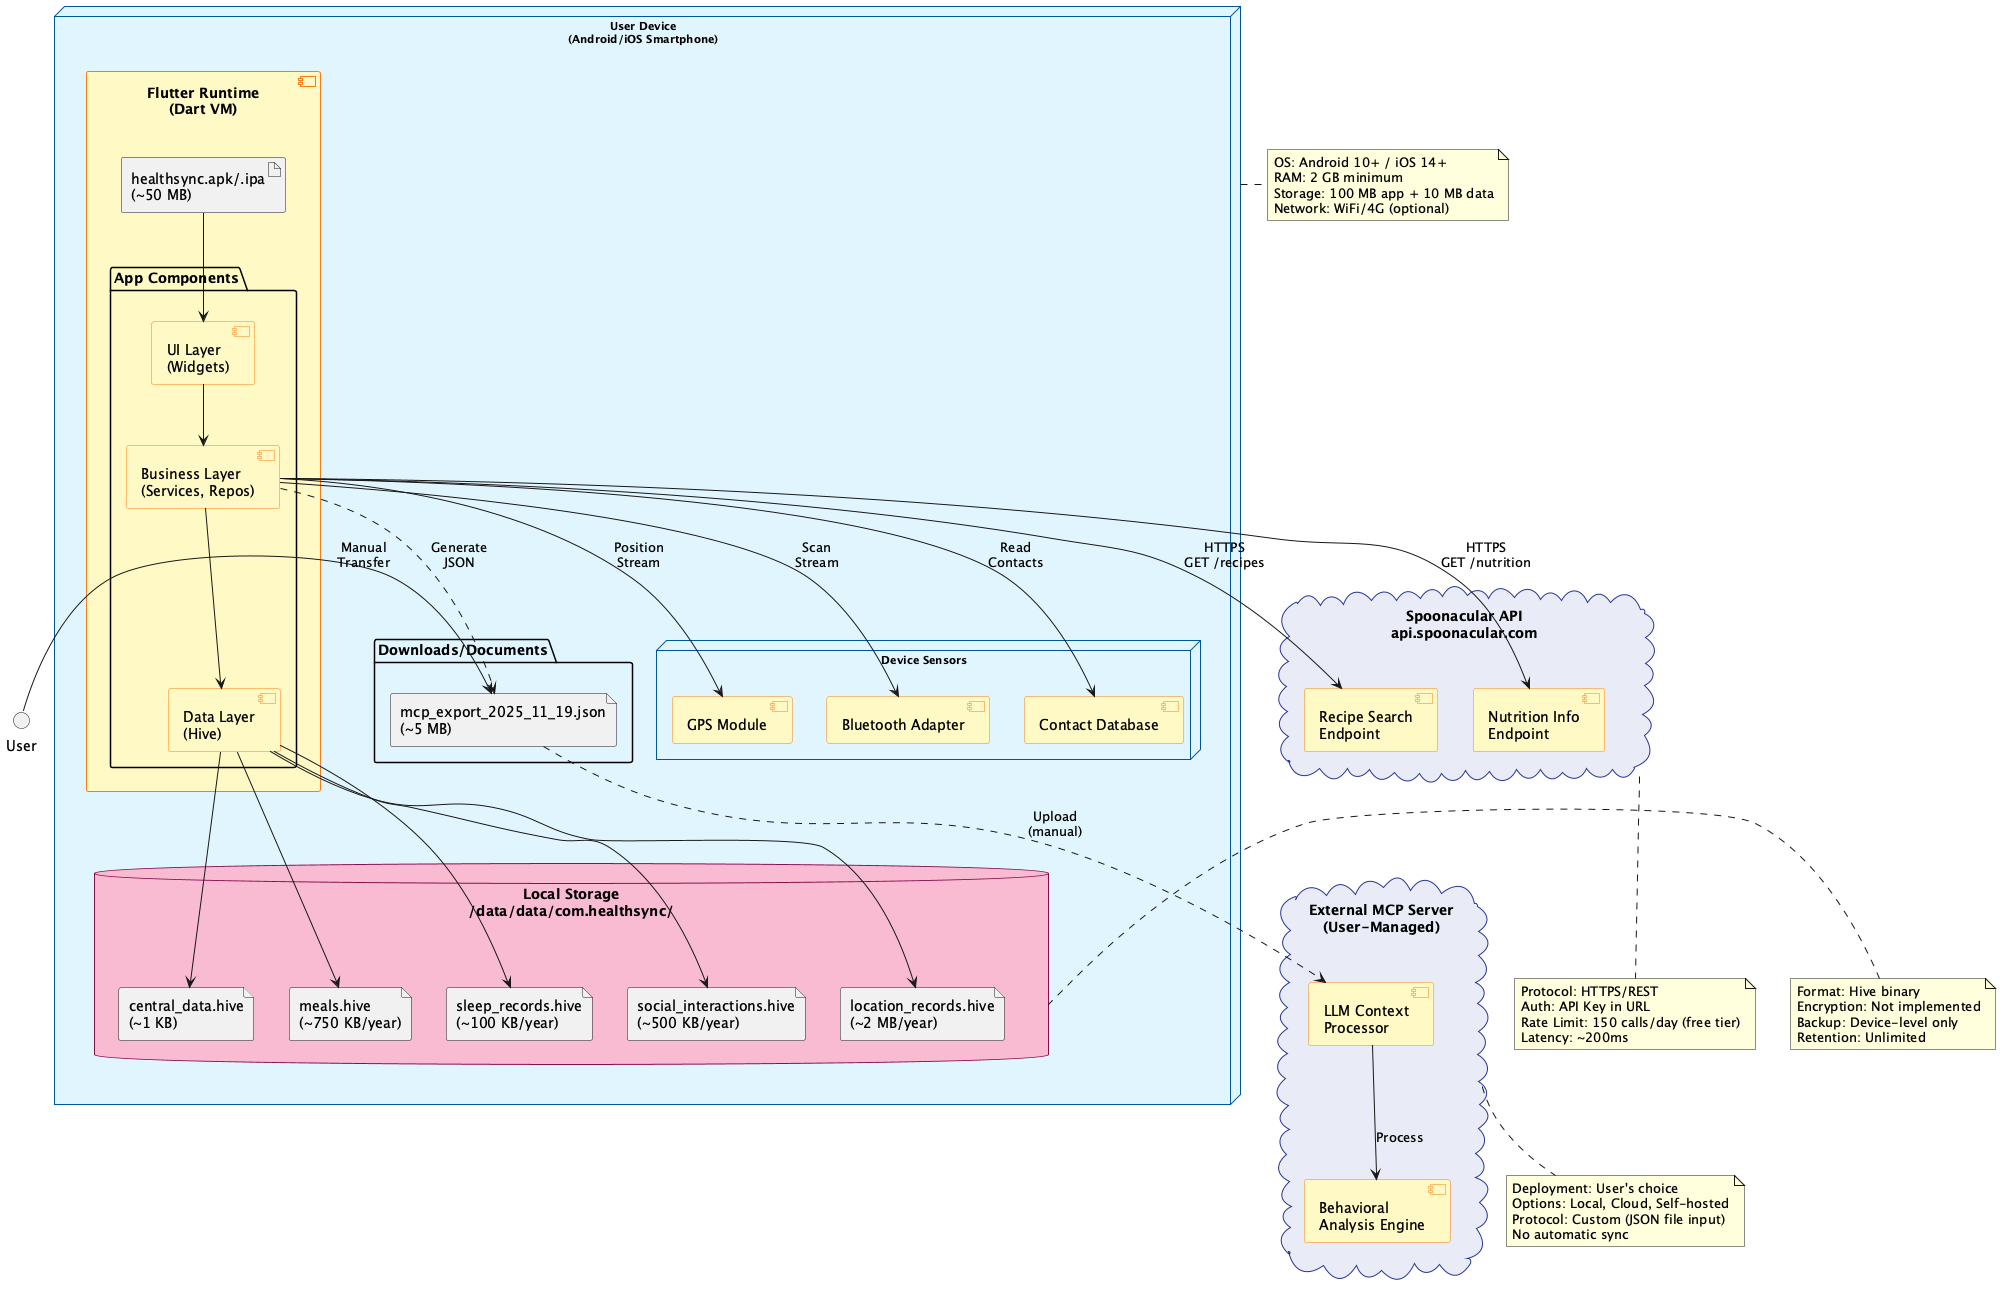

The diagram above was rendered by PlantUML. Its source (embedded in the PNG):
@startuml Deployment_Diagram

skinparam backgroundColor #FEFEFE
skinparam node {
    BackgroundColor #E1F5FE
    BorderColor #01579B
    FontSize 11
}
skinparam component {
    BackgroundColor #FFF9C4
    BorderColor #F57F17
}
skinparam database {
    BackgroundColor #F8BBD0
    BorderColor #880E4F
}
skinparam cloud {
    BackgroundColor #E8EAF6
    BorderColor #283593
}

node "User Device\n(Android/iOS Smartphone)" as Device {

    component "Flutter Runtime\n(Dart VM)" as Flutter {

        artifact "healthsync.apk/.ipa\n(~50 MB)" as App

        package "App Components" {
            component "UI Layer\n(Widgets)" as UILayer
            component "Business Layer\n(Services, Repos)" as BizLayer
            component "Data Layer\n(Hive)" as DataLayer
        }
    }

    database "Local Storage\n/data/data/com.healthsync/" as Storage {
        file "central_data.hive\n(~1 KB)" as CentralDB
        file "meals.hive\n(~750 KB/year)" as MealsDB
        file "sleep_records.hive\n(~100 KB/year)" as SleepDB
        file "social_interactions.hive\n(~500 KB/year)" as SocialDB
        file "location_records.hive\n(~2 MB/year)" as LocationDB
    }

    node "Device Sensors" as Sensors {
        component "GPS Module" as GPS
        component "Bluetooth Adapter" as BT
        component "Contact Database" as Contacts
    }

    folder "Downloads/Documents" as Downloads {
        file "mcp_export_2025_11_19.json\n(~5 MB)" as ExportFile
    }
}

cloud "Spoonacular API\napi.spoonacular.com" as SpoonAPI {
    component "Recipe Search\nEndpoint" as RecipeAPI
    component "Nutrition Info\nEndpoint" as NutritionAPI
}

cloud "External MCP Server\n(User-Managed)" as MCPServer {
    component "LLM Context\nProcessor" as LLMProcessor
    component "Behavioral\nAnalysis Engine" as AnalysisEngine
}

' Connections
App --> UILayer
UILayer --> BizLayer
BizLayer --> DataLayer

DataLayer --> CentralDB
DataLayer --> MealsDB
DataLayer --> SleepDB
DataLayer --> SocialDB
DataLayer --> LocationDB

BizLayer --> GPS : Position\nStream
BizLayer --> BT : Scan\nStream
BizLayer --> Contacts : Read\nContacts

BizLayer --> RecipeAPI : HTTPS\nGET /recipes
BizLayer --> NutritionAPI : HTTPS\nGET /nutrition

BizLayer ..> ExportFile : Generate\nJSON

User -> ExportFile : Manual\nTransfer
ExportFile ..> LLMProcessor : Upload\n(manual)
LLMProcessor --> AnalysisEngine : Process

note right of Device
  OS: Android 10+ / iOS 14+
  RAM: 2 GB minimum
  Storage: 100 MB app + 10 MB data
  Network: WiFi/4G (optional)
end note

note right of Storage
  Format: Hive binary
  Encryption: Not implemented
  Backup: Device-level only
  Retention: Unlimited
end note

note bottom of SpoonAPI
  Protocol: HTTPS/REST
  Auth: API Key in URL
  Rate Limit: 150 calls/day (free tier)
  Latency: ~200ms
end note

note bottom of MCPServer
  Deployment: User's choice
  Options: Local, Cloud, Self-hosted
  Protocol: Custom (JSON file input)
  No automatic sync
end note

@enduml